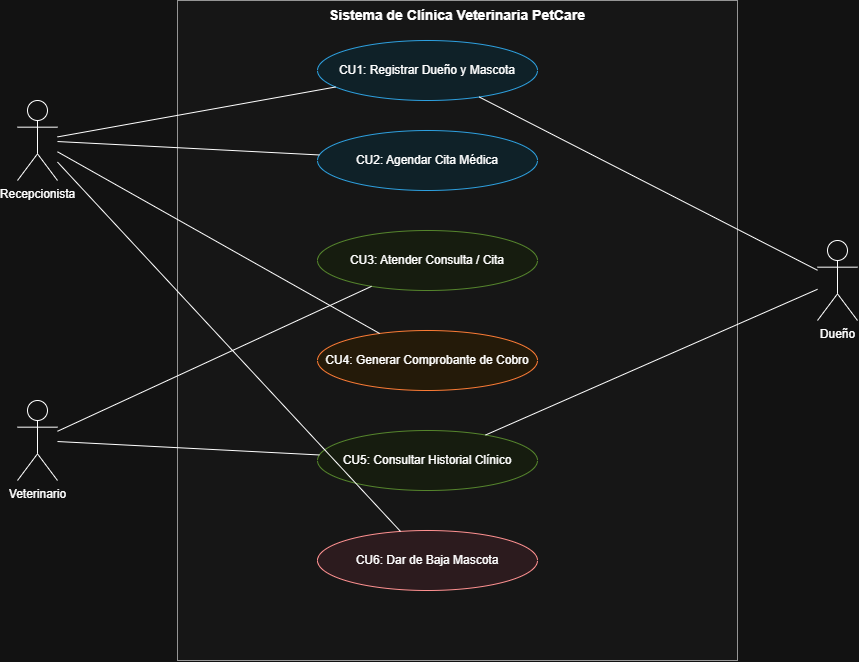

The diagram above was exported from draw.io. Its source (the exported page's mxGraphModel, read from the mxfile embedded in the PNG):
<mxGraphModel dx="1150" dy="1621" grid="1" gridSize="10" guides="1" tooltips="1" connect="1" arrows="1" fold="1" page="1" pageScale="1" pageWidth="1100" pageHeight="850" math="0" shadow="0">
  <root>
    <mxCell id="0" />
    <mxCell id="1" parent="0" />
    <mxCell id="sys_boundary" parent="1" style="shape=rect;html=1;whiteSpace=wrap;align=center;verticalAlign=top;fontStyle=1;fontSize=14;fillColor=#fafafa;strokeColor=#666666;" value="Sistema de Clínica Veterinaria PetCare" vertex="1">
      <mxGeometry height="660" width="560" x="240" y="40" as="geometry" />
    </mxCell>
    <mxCell id="act_recepcionista" parent="1" style="shape=umlActor;verticalLabelPosition=bottom;verticalAlign=top;html=1;outlineConnect=0;" value="Recepcionista" vertex="1">
      <mxGeometry height="80" width="40" x="80" y="140" as="geometry" />
    </mxCell>
    <mxCell id="act_veterinario" parent="1" style="shape=umlActor;verticalLabelPosition=bottom;verticalAlign=top;html=1;outlineConnect=0;" value="Veterinario" vertex="1">
      <mxGeometry height="80" width="40" x="80" y="440" as="geometry" />
    </mxCell>
    <mxCell id="act_duenio" parent="1" style="shape=umlActor;verticalLabelPosition=bottom;verticalAlign=top;html=1;outlineConnect=0;" value="Dueño" vertex="1">
      <mxGeometry height="80" width="40" x="880" y="280" as="geometry" />
    </mxCell>
    <mxCell id="uc1" parent="1" style="ellipse;whiteSpace=wrap;html=1;fillColor=#e1f5fe;strokeColor=#0288d1;" value="CU1: Registrar Dueño y Mascota" vertex="1">
      <mxGeometry height="60" width="220" x="380" y="80" as="geometry" />
    </mxCell>
    <mxCell id="uc2" parent="1" style="ellipse;whiteSpace=wrap;html=1;fillColor=#e1f5fe;strokeColor=#0288d1;" value="CU2: Agendar Cita Médica" vertex="1">
      <mxGeometry height="60" width="220" x="380" y="170" as="geometry" />
    </mxCell>
    <mxCell id="uc3" parent="1" style="ellipse;whiteSpace=wrap;html=1;fillColor=#f1f8e9;strokeColor=#689f38;" value="CU3: Atender Consulta / Cita" vertex="1">
      <mxGeometry height="60" width="220" x="380" y="270" as="geometry" />
    </mxCell>
    <mxCell id="uc4" parent="1" style="ellipse;whiteSpace=wrap;html=1;fillColor=#fff3e0;strokeColor=#e65100;" value="CU4: Generar Comprobante de Cobro" vertex="1">
      <mxGeometry height="60" width="220" x="380" y="370" as="geometry" />
    </mxCell>
    <mxCell id="uc5" parent="1" style="ellipse;whiteSpace=wrap;html=1;fillColor=#f1f8e9;strokeColor=#689f38;" value="CU5: Consultar Historial Clínico" vertex="1">
      <mxGeometry height="60" width="220" x="380" y="470" as="geometry" />
    </mxCell>
    <mxCell id="uc6" parent="1" style="ellipse;whiteSpace=wrap;html=1;fillColor=#ffebee;strokeColor=#c62828;" value="CU6: Dar de Baja Mascota" vertex="1">
      <mxGeometry height="60" width="220" x="380" y="570" as="geometry" />
    </mxCell>
    <mxCell id="rel_r1" edge="1" parent="1" source="act_recepcionista" style="endArrow=none;html=1;" target="uc1">
      <mxGeometry relative="1" as="geometry" />
    </mxCell>
    <mxCell id="rel_r2" edge="1" parent="1" source="act_recepcionista" style="endArrow=none;html=1;" target="uc2">
      <mxGeometry relative="1" as="geometry" />
    </mxCell>
    <mxCell id="rel_r4" edge="1" parent="1" source="act_recepcionista" style="endArrow=none;html=1;" target="uc4">
      <mxGeometry relative="1" as="geometry" />
    </mxCell>
    <mxCell id="rel_r6" edge="1" parent="1" source="act_recepcionista" style="endArrow=none;html=1;" target="uc6">
      <mxGeometry relative="1" as="geometry" />
    </mxCell>
    <mxCell id="rel_v3" edge="1" parent="1" source="act_veterinario" style="endArrow=none;html=1;" target="uc3">
      <mxGeometry relative="1" as="geometry" />
    </mxCell>
    <mxCell id="rel_v5" edge="1" parent="1" source="act_veterinario" style="endArrow=none;html=1;" target="uc5">
      <mxGeometry relative="1" as="geometry" />
    </mxCell>
    <mxCell id="rel_d1" edge="1" parent="1" source="act_duenio" style="endArrow=none;html=1;" target="uc1">
      <mxGeometry relative="1" as="geometry" />
    </mxCell>
    <mxCell id="rel_d5" edge="1" parent="1" source="act_duenio" style="endArrow=none;html=1;" target="uc5">
      <mxGeometry relative="1" as="geometry" />
    </mxCell>
  </root>
</mxGraphModel>